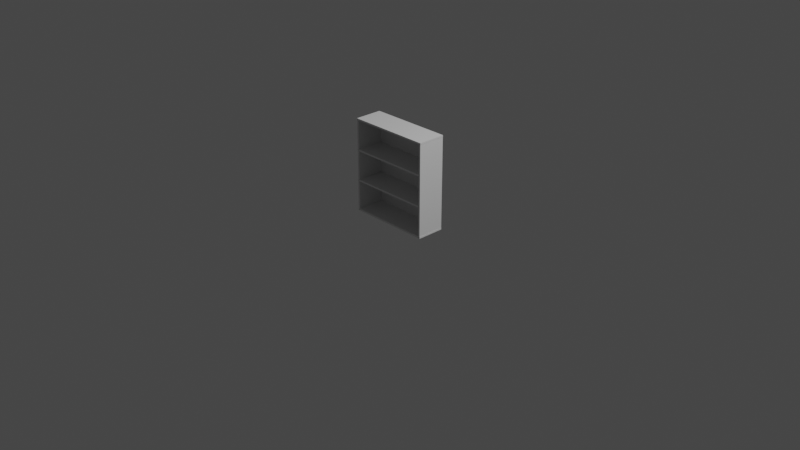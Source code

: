 # Source: Bookshelf.blend  (saved by Blender 2.93.20; exported with 4.5.12 LTS)
import bpy
from mathutils import Matrix  # noqa: F401  (used for matrix-valued properties, if any)

bpy.ops.wm.read_factory_settings(use_empty=True)
scene = bpy.context.scene
scene.name = 'Scene'

# ---- collections
col_collection = bpy.data.collections.new('Collection'); scene.collection.children.link(col_collection)

# ---- materials (node trees are filled in below, after node groups)
mat_material = bpy.data.materials.new('Material')
mat_material.alpha_threshold = 0.0
mat_material.use_transparent_shadow = False
mat_material.line_color = (0.0, 0.0, 0.0, 1.0)
mat_material_001 = bpy.data.materials.new('Material.001')
mat_material_001.alpha_threshold = 0.0
mat_material_001.use_transparent_shadow = False
mat_material_001.line_color = (0.0, 0.0, 0.0, 1.0)
mat_material_002 = bpy.data.materials.new('Material.002')
mat_material_002.alpha_threshold = 0.0
mat_material_002.use_transparent_shadow = False
mat_material_002.line_color = (0.0, 0.0, 0.0, 1.0)
mat_material_003 = bpy.data.materials.new('Material.003')
mat_material_003.alpha_threshold = 0.0
mat_material_003.use_transparent_shadow = False
mat_material_003.line_color = (0.0, 0.0, 0.0, 1.0)

# ---- material node trees
mat_material.use_nodes = True; mat_material.node_tree.nodes.clear()
_N = mat_material.node_tree.nodes; _L = mat_material.node_tree.links
n0 = _N.new('ShaderNodeOutputMaterial'); n0.name = 'Material Output'; n0.location = (300, 300)
n1 = _N.new('ShaderNodeBsdfPrincipled'); n1.name = 'Principled BSDF'; n1.location = (10, 300)
n1.distribution = 'GGX'
n1.subsurface_method = 'BURLEY'
n1.inputs[2].default_value = 0.4
n1.inputs[3].default_value = 1.45
n1.inputs[27].default_value = (0.0, 0.0, 0.0, 1.0)
n1.inputs[28].default_value = 1.0
_L.new(n1.outputs[0], n0.inputs[0])
n0.is_active_output = True
mat_material_001.use_nodes = True; mat_material_001.node_tree.nodes.clear()
_N = mat_material_001.node_tree.nodes; _L = mat_material_001.node_tree.links
n0 = _N.new('ShaderNodeOutputMaterial'); n0.name = 'Material Output'; n0.location = (300, 300)
n1 = _N.new('ShaderNodeBsdfPrincipled'); n1.name = 'Principled BSDF'; n1.location = (10, 300)
n1.distribution = 'GGX'
n1.subsurface_method = 'BURLEY'
n1.inputs[2].default_value = 0.4
n1.inputs[3].default_value = 1.45
n1.inputs[27].default_value = (0.0, 0.0, 0.0, 1.0)
n1.inputs[28].default_value = 1.0
_L.new(n1.outputs[0], n0.inputs[0])
n0.is_active_output = True
mat_material_002.use_nodes = True; mat_material_002.node_tree.nodes.clear()
_N = mat_material_002.node_tree.nodes; _L = mat_material_002.node_tree.links
n0 = _N.new('ShaderNodeOutputMaterial'); n0.name = 'Material Output'; n0.location = (300, 300)
n1 = _N.new('ShaderNodeBsdfPrincipled'); n1.name = 'Principled BSDF'; n1.location = (10, 300)
n1.distribution = 'GGX'
n1.subsurface_method = 'BURLEY'
n1.inputs[2].default_value = 0.4
n1.inputs[3].default_value = 1.45
n1.inputs[27].default_value = (0.0, 0.0, 0.0, 1.0)
n1.inputs[28].default_value = 1.0
_L.new(n1.outputs[0], n0.inputs[0])
n0.is_active_output = True
mat_material_003.use_nodes = True; mat_material_003.node_tree.nodes.clear()
_N = mat_material_003.node_tree.nodes; _L = mat_material_003.node_tree.links
n0 = _N.new('ShaderNodeOutputMaterial'); n0.name = 'Material Output'; n0.location = (300, 300)
n1 = _N.new('ShaderNodeBsdfPrincipled'); n1.name = 'Principled BSDF'; n1.location = (10, 300)
n1.distribution = 'GGX'
n1.subsurface_method = 'BURLEY'
n1.inputs[2].default_value = 0.4
n1.inputs[3].default_value = 1.45
n1.inputs[27].default_value = (0.0, 0.0, 0.0, 1.0)
n1.inputs[28].default_value = 1.0
_L.new(n1.outputs[0], n0.inputs[0])
n0.is_active_output = True

# ---- world
world_world = bpy.data.worlds.new('World'); scene.world = world_world
world_world.use_nodes = True; world_world.node_tree.nodes.clear()
_N = world_world.node_tree.nodes; _L = world_world.node_tree.links
n0 = _N.new('ShaderNodeOutputWorld'); n0.name = 'World Output'; n0.location = (300, 300)
n1 = _N.new('ShaderNodeBackground'); n1.name = 'Background'; n1.location = (10, 300)
n1.inputs[0].default_value = (0.05088, 0.05088, 0.05088, 1.0)
_L.new(n1.outputs[0], n0.inputs[0])
n0.is_active_output = True
world_world.color = (0.05088, 0.05088, 0.05088)
world_world.use_sun_shadow = False
world_world.sun_shadow_jitter_overblur = 0.0

# ---- cameras
cam_camera = bpy.data.cameras.new('Camera')
cam_camera.clip_end = 100.0
cam_camera.ortho_scale = 7.314

# ---- lights
light_light = bpy.data.lights.new('Light', 'POINT')
light_light.transmission_factor = 0.0
light_light.energy = 1000.0
light_light.shadow_soft_size = 0.1
light_light.shadow_maximum_resolution = 0.006
light_light.use_absolute_resolution = True

# ---- meshes
me_cube = bpy.data.meshes.new('Cube')
me_cube.from_pydata([(1.0, 1.0, 1.0), (1.0, 1.0, -1.0), (1.0, -1.0, 1.0), (1.0, -1.0, -1.0), (-1.0, 1.0, 1.0), (-1.0, 1.0, -1.0), (-1.0, -1.0, 1.0), (-1.0, -1.0, -1.0)], [], [(0, 4, 6, 2), (3, 2, 6, 7), (7, 6, 4, 5), (5, 1, 3, 7), (1, 0, 2, 3), (5, 4, 0, 1)])
_uv = me_cube.uv_layers.new(name='UVMap')
_uv.uv.foreach_set('vector', [0.625, 0.5, 0.875, 0.5, 0.875, 0.75, 0.625, 0.75, 0.375, 0.75, 0.625, 0.75, 0.625, 1.0, 0.375, 1.0, 0.375, 0.0, 0.625, 0.0, 0.625, 0.25, 0.375, 0.25, 0.125, 0.5, 0.375, 0.5, 0.375, 0.75, 0.125, 0.75, 0.375, 0.5, 0.625, 0.5, 0.625, 0.75, 0.375, 0.75, 0.375, 0.25, 0.625, 0.25, 0.625, 0.5, 0.375, 0.5])
me_cube.materials.append(mat_material)
me_cube.use_remesh_preserve_volume = False
me_cube.use_remesh_preserve_attributes = False
me_cube.use_mirror_vertex_groups = False
me_cube.update()
me_cube_001 = bpy.data.meshes.new('Cube.001')
me_cube_001.from_pydata([(1.0, 1.0, 1.0), (1.0, 1.0, -1.0), (1.0, -1.0, 1.0), (1.0, -1.0, -1.0), (-1.0, 1.0, 1.0), (-1.0, 1.0, -1.0), (-1.0, -1.0, 1.0), (-1.0, -1.0, -1.0)], [], [(0, 4, 6, 2), (3, 2, 6, 7), (7, 6, 4, 5), (5, 1, 3, 7), (1, 0, 2, 3), (5, 4, 0, 1)])
_uv = me_cube_001.uv_layers.new(name='UVMap')
_uv.uv.foreach_set('vector', [0.625, 0.5, 0.875, 0.5, 0.875, 0.75, 0.625, 0.75, 0.375, 0.75, 0.625, 0.75, 0.625, 1.0, 0.375, 1.0, 0.375, 0.0, 0.625, 0.0, 0.625, 0.25, 0.375, 0.25, 0.125, 0.5, 0.375, 0.5, 0.375, 0.75, 0.125, 0.75, 0.375, 0.5, 0.625, 0.5, 0.625, 0.75, 0.375, 0.75, 0.375, 0.25, 0.625, 0.25, 0.625, 0.5, 0.375, 0.5])
me_cube_001.materials.append(mat_material_001)
me_cube_001.use_remesh_preserve_volume = False
me_cube_001.use_remesh_preserve_attributes = False
me_cube_001.use_mirror_vertex_groups = False
me_cube_001.update()
me_cube_002 = bpy.data.meshes.new('Cube.002')
me_cube_002.from_pydata([(1.0, 1.0, 1.0), (1.0, 1.0, -1.0), (1.0, -1.0, 1.0), (1.0, -1.0, -1.0), (-1.0, 1.0, 1.0), (-1.0, 1.0, -1.0), (-1.0, -1.0, 1.0), (-1.0, -1.0, -1.0)], [], [(0, 4, 6, 2), (3, 2, 6, 7), (7, 6, 4, 5), (5, 1, 3, 7), (1, 0, 2, 3), (5, 4, 0, 1)])
_uv = me_cube_002.uv_layers.new(name='UVMap')
_uv.uv.foreach_set('vector', [0.625, 0.5, 0.875, 0.5, 0.875, 0.75, 0.625, 0.75, 0.375, 0.75, 0.625, 0.75, 0.625, 1.0, 0.375, 1.0, 0.375, 0.0, 0.625, 0.0, 0.625, 0.25, 0.375, 0.25, 0.125, 0.5, 0.375, 0.5, 0.375, 0.75, 0.125, 0.75, 0.375, 0.5, 0.625, 0.5, 0.625, 0.75, 0.375, 0.75, 0.375, 0.25, 0.625, 0.25, 0.625, 0.5, 0.375, 0.5])
me_cube_002.materials.append(mat_material_002)
me_cube_002.use_remesh_preserve_volume = False
me_cube_002.use_remesh_preserve_attributes = False
me_cube_002.use_mirror_vertex_groups = False
me_cube_002.update()
me_cube_003 = bpy.data.meshes.new('Cube.003')
me_cube_003.from_pydata([(1.0, 1.0, 1.0), (1.0, 1.0, -1.0), (1.0, -1.0, 1.0), (1.0, -1.0, -1.0), (-1.0, 1.0, 1.0), (-1.0, 1.0, -1.0), (-1.0, -1.0, 1.0), (-1.0, -1.0, -1.0)], [], [(0, 4, 6, 2), (3, 2, 6, 7), (7, 6, 4, 5), (5, 1, 3, 7), (1, 0, 2, 3), (5, 4, 0, 1)])
_uv = me_cube_003.uv_layers.new(name='UVMap')
_uv.uv.foreach_set('vector', [0.625, 0.5, 0.875, 0.5, 0.875, 0.75, 0.625, 0.75, 0.375, 0.75, 0.625, 0.75, 0.625, 1.0, 0.375, 1.0, 0.375, 0.0, 0.625, 0.0, 0.625, 0.25, 0.375, 0.25, 0.125, 0.5, 0.375, 0.5, 0.375, 0.75, 0.125, 0.75, 0.375, 0.5, 0.625, 0.5, 0.625, 0.75, 0.375, 0.75, 0.375, 0.25, 0.625, 0.25, 0.625, 0.5, 0.375, 0.5])
me_cube_003.materials.append(mat_material_003)
me_cube_003.use_remesh_preserve_volume = False
me_cube_003.use_remesh_preserve_attributes = False
me_cube_003.use_mirror_vertex_groups = False
me_cube_003.update()
me_cube_004 = bpy.data.meshes.new('Cube.004')
me_cube_004.from_pydata([(1.0, 1.0, 1.0), (1.0, 1.0, -1.0), (1.0, -1.0, 1.0), (1.0, -1.0, -1.0), (-1.197, 1.0, 1.0), (-1.197, 1.0, -1.0), (-1.197, -1.0, 1.0), (-1.197, -1.0, -1.0)], [], [(0, 4, 6, 2), (3, 2, 6, 7), (7, 6, 4, 5), (5, 1, 3, 7), (1, 0, 2, 3), (5, 4, 0, 1)])
_uv = me_cube_004.uv_layers.new(name='UVMap')
_uv.uv.foreach_set('vector', [0.625, 0.5, 0.875, 0.5, 0.875, 0.75, 0.625, 0.75, 0.375, 0.75, 0.625, 0.75, 0.625, 1.0, 0.375, 1.0, 0.375, 0.0, 0.625, 0.0, 0.625, 0.25, 0.375, 0.25, 0.125, 0.5, 0.375, 0.5, 0.375, 0.75, 0.125, 0.75, 0.375, 0.5, 0.625, 0.5, 0.625, 0.75, 0.375, 0.75, 0.375, 0.25, 0.625, 0.25, 0.625, 0.5, 0.375, 0.5])
me_cube_004.materials.append(mat_material)
me_cube_004.use_remesh_preserve_volume = False
me_cube_004.use_remesh_preserve_attributes = False
me_cube_004.use_mirror_vertex_groups = False
me_cube_004.update()
me_cube_005 = bpy.data.meshes.new('Cube.005')
me_cube_005.from_pydata([(1.0, 1.0, 1.0), (1.0, 1.0, -1.0), (1.0, -1.0, 1.0), (1.0, -1.0, -1.0), (-1.197, 1.0, 1.0), (-1.197, 1.0, -1.0), (-1.197, -1.0, 1.0), (-1.197, -1.0, -1.0)], [], [(0, 4, 6, 2), (3, 2, 6, 7), (7, 6, 4, 5), (5, 1, 3, 7), (1, 0, 2, 3), (5, 4, 0, 1)])
_uv = me_cube_005.uv_layers.new(name='UVMap')
_uv.uv.foreach_set('vector', [0.625, 0.5, 0.875, 0.5, 0.875, 0.75, 0.625, 0.75, 0.375, 0.75, 0.625, 0.75, 0.625, 1.0, 0.375, 1.0, 0.375, 0.0, 0.625, 0.0, 0.625, 0.25, 0.375, 0.25, 0.125, 0.5, 0.375, 0.5, 0.375, 0.75, 0.125, 0.75, 0.375, 0.5, 0.625, 0.5, 0.625, 0.75, 0.375, 0.75, 0.375, 0.25, 0.625, 0.25, 0.625, 0.5, 0.375, 0.5])
me_cube_005.materials.append(mat_material)
me_cube_005.use_remesh_preserve_volume = False
me_cube_005.use_remesh_preserve_attributes = False
me_cube_005.use_mirror_vertex_groups = False
me_cube_005.update()
me_cube_006 = bpy.data.meshes.new('Cube.006')
me_cube_006.from_pydata([(1.0, 1.0, 1.0), (1.0, 1.0, -1.0), (1.0, -1.0, 1.0), (1.0, -1.0, -1.0), (-1.197, 1.0, 1.0), (-1.197, 1.0, -1.0), (-1.197, -1.0, 1.0), (-1.197, -1.0, -1.0)], [], [(0, 4, 6, 2), (3, 2, 6, 7), (7, 6, 4, 5), (5, 1, 3, 7), (1, 0, 2, 3), (5, 4, 0, 1)])
_uv = me_cube_006.uv_layers.new(name='UVMap')
_uv.uv.foreach_set('vector', [0.625, 0.5, 0.875, 0.5, 0.875, 0.75, 0.625, 0.75, 0.375, 0.75, 0.625, 0.75, 0.625, 1.0, 0.375, 1.0, 0.375, 0.0, 0.625, 0.0, 0.625, 0.25, 0.375, 0.25, 0.125, 0.5, 0.375, 0.5, 0.375, 0.75, 0.125, 0.75, 0.375, 0.5, 0.625, 0.5, 0.625, 0.75, 0.375, 0.75, 0.375, 0.25, 0.625, 0.25, 0.625, 0.5, 0.375, 0.5])
me_cube_006.materials.append(mat_material)
me_cube_006.use_remesh_preserve_volume = False
me_cube_006.use_remesh_preserve_attributes = False
me_cube_006.use_mirror_vertex_groups = False
me_cube_006.update()

# ---- objects
ob_cube = bpy.data.objects.new('Cube', me_cube)
ob_light = bpy.data.objects.new('Light', light_light)
ob_camera = bpy.data.objects.new('Camera', cam_camera)
ob_cube_001 = bpy.data.objects.new('Cube.001', me_cube_001)
ob_cube_002 = bpy.data.objects.new('Cube.002', me_cube_002)
ob_cube_003 = bpy.data.objects.new('Cube.003', me_cube_003)
ob_cube_004 = bpy.data.objects.new('Cube.004', me_cube_004)
ob_cube_005 = bpy.data.objects.new('Cube.005', me_cube_005)
ob_cube_006 = bpy.data.objects.new('Cube.006', me_cube_006)

# ---- transforms, parenting, visibility, modifiers, constraints
ob_cube.location = (0.0, 0.0, 0.0)
ob_cube.scale = (0.45, 0.15, 0.009)
ob_cube.lock_rotations_4d = False
ob_cube.empty_display_type = 'ARROWS'
ob_cube.lineart.crease_threshold = 0.0
ob_light.location = (4.076, 1.005, 5.904)
ob_light.rotation_euler = (0.6503, 0.05522, 1.866)
ob_light.lock_rotations_4d = False
ob_light.empty_display_type = 'ARROWS'
ob_light.color = (0.0, 0.0, 0.0, 0.0)
ob_light.lineart.crease_threshold = 0.0
ob_camera.location = (7.359, -6.926, 4.958)
ob_camera.rotation_euler = (1.109, 0.0, 0.8149)
ob_camera.lock_rotations_4d = False
ob_camera.empty_display_type = 'ARROWS'
ob_camera.color = (0.0, 0.0, 0.0, 0.0)
ob_camera.display_type = 'WIRE'
ob_camera.lineart.crease_threshold = 0.0
ob_cube_001.location = (0.0, 0.0, 0.33)
ob_cube_001.scale = (0.44, 0.15, 0.009)
ob_cube_001.lock_rotations_4d = False
ob_cube_001.empty_display_type = 'ARROWS'
ob_cube_001.lineart.crease_threshold = 0.0
ob_cube_002.location = (0.0, 0.0, 0.66)
ob_cube_002.scale = (0.44, 0.15, 0.009)
ob_cube_002.lock_rotations_4d = False
ob_cube_002.empty_display_type = 'ARROWS'
ob_cube_002.lineart.crease_threshold = 0.0
ob_cube_003.location = (0.0, 0.0, 0.99)
ob_cube_003.scale = (0.45, 0.15, 0.009)
ob_cube_003.lock_rotations_4d = False
ob_cube_003.empty_display_type = 'ARROWS'
ob_cube_003.lineart.crease_threshold = 0.0
ob_cube_004.location = (-0.44, -6.001e-08, 0.4466)
ob_cube_004.rotation_euler = (-1.344e-07, 1.571, 0.0)
ob_cube_004.scale = (0.45, 0.15, 0.009)
ob_cube_004.lock_rotations_4d = False
ob_cube_004.empty_display_type = 'ARROWS'
ob_cube_004.lineart.crease_threshold = 0.0
ob_cube_005.location = (0.44, -6.001e-08, 0.4466)
ob_cube_005.rotation_euler = (-1.344e-07, 1.571, 0.0)
ob_cube_005.scale = (0.45, 0.15, 0.009)
ob_cube_005.lock_rotations_4d = False
ob_cube_005.empty_display_type = 'ARROWS'
ob_cube_005.lineart.crease_threshold = 0.0
ob_cube_006.location = (0.0, 0.1524, 0.4466)
ob_cube_006.rotation_euler = (1.571, 1.571, 0.0)
ob_cube_006.scale = (0.45, 0.44, 0.0025)
ob_cube_006.lock_rotations_4d = False
ob_cube_006.empty_display_type = 'ARROWS'
ob_cube_006.lineart.crease_threshold = 0.0

# ---- collection membership
col_collection.objects.link(ob_cube)
col_collection.objects.link(ob_light)
col_collection.objects.link(ob_camera)
col_collection.objects.link(ob_cube_001)
col_collection.objects.link(ob_cube_002)
col_collection.objects.link(ob_cube_003)
col_collection.objects.link(ob_cube_004)
col_collection.objects.link(ob_cube_005)
col_collection.objects.link(ob_cube_006)

# ---- scene / render settings (as saved in the file)
scene.camera = ob_camera
scene.frame_start = 1; scene.frame_end = 250; scene.frame_set(1)
scene.render.engine = 'BLENDER_EEVEE_NEXT'
scene.cycles.use_denoising = False
scene.cycles.samples = 128
scene.cycles.sampling_pattern = 'TABULATED_SOBOL'
scene.cycles.use_adaptive_sampling = False
scene.cycles.use_light_tree = False
scene.view_settings.view_transform = 'Filmic'
bpy.context.view_layer.update()
